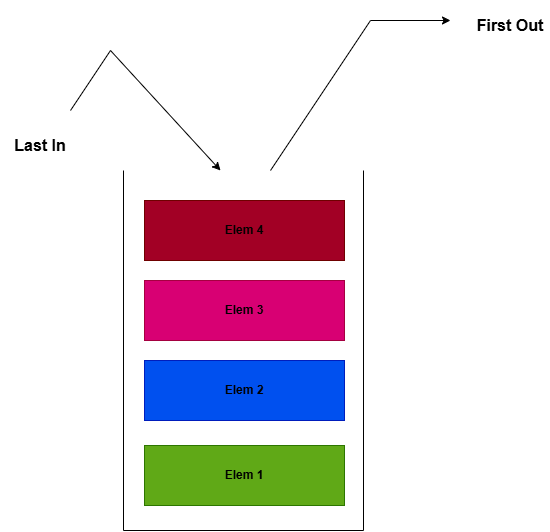

The diagram above was exported from draw.io. Its source (the exported page's mxGraphModel, read from the mxfile embedded in the PNG):
<mxGraphModel dx="1042" dy="626" grid="1" gridSize="10" guides="1" tooltips="1" connect="1" arrows="1" fold="1" page="1" pageScale="1" pageWidth="827" pageHeight="1169" math="0" shadow="0">
  <root>
    <mxCell id="0" />
    <mxCell id="1" parent="0" />
    <mxCell id="8usFoqWJjd45VRrXEZLW-1" value="" style="endArrow=none;html=1;rounded=0;" edge="1" parent="1">
      <mxGeometry width="50" height="50" relative="1" as="geometry">
        <mxPoint x="293" y="640" as="sourcePoint" />
        <mxPoint x="293" y="280" as="targetPoint" />
      </mxGeometry>
    </mxCell>
    <mxCell id="8usFoqWJjd45VRrXEZLW-2" value="" style="endArrow=none;html=1;rounded=0;" edge="1" parent="1">
      <mxGeometry width="50" height="50" relative="1" as="geometry">
        <mxPoint x="533" y="640" as="sourcePoint" />
        <mxPoint x="293" y="640" as="targetPoint" />
      </mxGeometry>
    </mxCell>
    <mxCell id="8usFoqWJjd45VRrXEZLW-3" value="" style="endArrow=none;html=1;rounded=0;" edge="1" parent="1">
      <mxGeometry width="50" height="50" relative="1" as="geometry">
        <mxPoint x="533" y="640" as="sourcePoint" />
        <mxPoint x="533" y="280" as="targetPoint" />
      </mxGeometry>
    </mxCell>
    <mxCell id="8usFoqWJjd45VRrXEZLW-4" value="&lt;b&gt;&lt;font style=&quot;color: rgb(0, 0, 0);&quot;&gt;Elem 1&lt;/font&gt;&lt;/b&gt;" style="rounded=0;whiteSpace=wrap;html=1;fillColor=#60a917;fontColor=#ffffff;strokeColor=#2D7600;" vertex="1" parent="1">
      <mxGeometry x="314" y="555" width="200" height="60" as="geometry" />
    </mxCell>
    <mxCell id="8usFoqWJjd45VRrXEZLW-5" value="&lt;b&gt;&lt;font style=&quot;color: rgb(0, 0, 0);&quot;&gt;Elem 2&lt;/font&gt;&lt;/b&gt;" style="rounded=0;whiteSpace=wrap;html=1;fillColor=#0050ef;fontColor=#ffffff;strokeColor=#001DBC;" vertex="1" parent="1">
      <mxGeometry x="314" y="470" width="200" height="60" as="geometry" />
    </mxCell>
    <mxCell id="8usFoqWJjd45VRrXEZLW-6" value="&lt;b&gt;&lt;font style=&quot;color: rgb(0, 0, 0);&quot;&gt;Elem 3&lt;/font&gt;&lt;/b&gt;" style="rounded=0;whiteSpace=wrap;html=1;fillColor=#d80073;fontColor=#ffffff;strokeColor=#A50040;" vertex="1" parent="1">
      <mxGeometry x="314" y="390" width="200" height="60" as="geometry" />
    </mxCell>
    <mxCell id="8usFoqWJjd45VRrXEZLW-7" value="&lt;b&gt;&lt;font style=&quot;color: rgb(0, 0, 0);&quot;&gt;Elem 4&lt;/font&gt;&lt;/b&gt;" style="rounded=0;whiteSpace=wrap;html=1;fillColor=#a20025;fontColor=#ffffff;strokeColor=#6F0000;" vertex="1" parent="1">
      <mxGeometry x="314" y="310" width="200" height="60" as="geometry" />
    </mxCell>
    <mxCell id="8usFoqWJjd45VRrXEZLW-9" value="" style="endArrow=classic;html=1;rounded=0;" edge="1" parent="1">
      <mxGeometry width="50" height="50" relative="1" as="geometry">
        <mxPoint x="240" y="220" as="sourcePoint" />
        <mxPoint x="390" y="280" as="targetPoint" />
        <Array as="points">
          <mxPoint x="280" y="160" />
        </Array>
      </mxGeometry>
    </mxCell>
    <mxCell id="8usFoqWJjd45VRrXEZLW-10" value="" style="endArrow=classic;html=1;rounded=0;" edge="1" parent="1">
      <mxGeometry width="50" height="50" relative="1" as="geometry">
        <mxPoint x="440" y="280" as="sourcePoint" />
        <mxPoint x="620" y="130" as="targetPoint" />
        <Array as="points">
          <mxPoint x="480" y="220" />
          <mxPoint x="540" y="130" />
        </Array>
      </mxGeometry>
    </mxCell>
    <mxCell id="8usFoqWJjd45VRrXEZLW-11" value="&lt;b&gt;&lt;font style=&quot;font-size: 16px;&quot;&gt;Last In&lt;/font&gt;&lt;/b&gt;" style="text;html=1;whiteSpace=wrap;strokeColor=none;fillColor=none;align=center;verticalAlign=middle;rounded=0;" vertex="1" parent="1">
      <mxGeometry x="170" y="230" width="80" height="50" as="geometry" />
    </mxCell>
    <mxCell id="8usFoqWJjd45VRrXEZLW-12" value="&lt;span style=&quot;font-size: 16px;&quot;&gt;&lt;b&gt;First Out&lt;/b&gt;&lt;/span&gt;" style="text;html=1;whiteSpace=wrap;strokeColor=none;fillColor=none;align=center;verticalAlign=middle;rounded=0;" vertex="1" parent="1">
      <mxGeometry x="640" y="110" width="80" height="50" as="geometry" />
    </mxCell>
  </root>
</mxGraphModel>